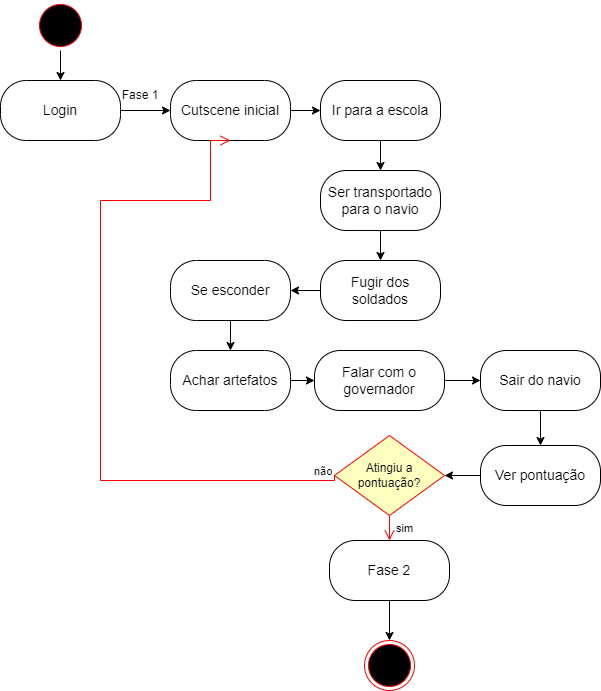

The diagram above was exported from draw.io. Its source (the exported page's mxGraphModel, read from the mxfile embedded in the PNG):
<mxGraphModel dx="847" dy="330" grid="1" gridSize="10" guides="1" tooltips="1" connect="1" arrows="1" fold="1" page="1" pageScale="1" pageWidth="827" pageHeight="1169" math="0" shadow="0">
  <root>
    <mxCell id="0" />
    <mxCell id="1" parent="0" />
    <mxCell id="y-_t62KKDWJrfbR_vjx8-29" style="edgeStyle=orthogonalEdgeStyle;rounded=0;orthogonalLoop=1;jettySize=auto;html=1;entryX=0;entryY=0.5;entryDx=0;entryDy=0;" parent="1" source="y-_t62KKDWJrfbR_vjx8-3" target="y-_t62KKDWJrfbR_vjx8-27" edge="1">
      <mxGeometry relative="1" as="geometry" />
    </mxCell>
    <mxCell id="y-_t62KKDWJrfbR_vjx8-3" value="&lt;span style=&quot;font-size: 14px;&quot;&gt;Cutscene inicial&lt;br&gt;&lt;/span&gt;" style="rounded=1;whiteSpace=wrap;html=1;arcSize=43;" parent="1" vertex="1">
      <mxGeometry x="270" y="190" width="120" height="60" as="geometry" />
    </mxCell>
    <mxCell id="y-_t62KKDWJrfbR_vjx8-54" style="edgeStyle=orthogonalEdgeStyle;rounded=0;orthogonalLoop=1;jettySize=auto;html=1;entryX=0.5;entryY=0;entryDx=0;entryDy=0;" parent="1" source="y-_t62KKDWJrfbR_vjx8-12" target="y-_t62KKDWJrfbR_vjx8-22" edge="1">
      <mxGeometry relative="1" as="geometry" />
    </mxCell>
    <mxCell id="y-_t62KKDWJrfbR_vjx8-12" value="" style="ellipse;html=1;shape=startState;fillColor=#000000;strokeColor=#ff0000;" parent="1" vertex="1">
      <mxGeometry x="135" y="110" width="50" height="50" as="geometry" />
    </mxCell>
    <mxCell id="y-_t62KKDWJrfbR_vjx8-53" style="edgeStyle=orthogonalEdgeStyle;rounded=0;orthogonalLoop=1;jettySize=auto;html=1;entryX=1;entryY=0.5;entryDx=0;entryDy=0;" parent="1" source="y-_t62KKDWJrfbR_vjx8-16" target="y-_t62KKDWJrfbR_vjx8-49" edge="1">
      <mxGeometry relative="1" as="geometry" />
    </mxCell>
    <mxCell id="y-_t62KKDWJrfbR_vjx8-16" value="&lt;font style=&quot;font-size: 14px;&quot;&gt;Ver pontuação&lt;/font&gt;" style="rounded=1;whiteSpace=wrap;html=1;arcSize=43;" parent="1" vertex="1">
      <mxGeometry x="580" y="555" width="120" height="60" as="geometry" />
    </mxCell>
    <mxCell id="y-_t62KKDWJrfbR_vjx8-55" style="edgeStyle=orthogonalEdgeStyle;rounded=0;orthogonalLoop=1;jettySize=auto;html=1;entryX=0.5;entryY=0;entryDx=0;entryDy=0;" parent="1" source="y-_t62KKDWJrfbR_vjx8-18" target="y-_t62KKDWJrfbR_vjx8-20" edge="1">
      <mxGeometry relative="1" as="geometry" />
    </mxCell>
    <mxCell id="y-_t62KKDWJrfbR_vjx8-18" value="&lt;span style=&quot;font-size: 14px;&quot;&gt;Fase 2&lt;/span&gt;" style="rounded=1;whiteSpace=wrap;html=1;arcSize=43;" parent="1" vertex="1">
      <mxGeometry x="429" y="650" width="120" height="60" as="geometry" />
    </mxCell>
    <mxCell id="y-_t62KKDWJrfbR_vjx8-20" value="" style="ellipse;html=1;shape=endState;fillColor=#000000;strokeColor=#ff0000;" parent="1" vertex="1">
      <mxGeometry x="464" y="750" width="50" height="50" as="geometry" />
    </mxCell>
    <mxCell id="y-_t62KKDWJrfbR_vjx8-28" style="edgeStyle=orthogonalEdgeStyle;rounded=0;orthogonalLoop=1;jettySize=auto;html=1;entryX=0;entryY=0.5;entryDx=0;entryDy=0;" parent="1" source="y-_t62KKDWJrfbR_vjx8-22" target="y-_t62KKDWJrfbR_vjx8-3" edge="1">
      <mxGeometry relative="1" as="geometry" />
    </mxCell>
    <mxCell id="y-_t62KKDWJrfbR_vjx8-22" value="&lt;font style=&quot;font-size: 14px;&quot;&gt;Login&lt;/font&gt;" style="rounded=1;whiteSpace=wrap;html=1;arcSize=43;" parent="1" vertex="1">
      <mxGeometry x="100" y="190" width="120" height="60" as="geometry" />
    </mxCell>
    <mxCell id="y-_t62KKDWJrfbR_vjx8-25" value="Fase 1" style="text;html=1;strokeColor=none;fillColor=none;align=center;verticalAlign=middle;whiteSpace=wrap;rounded=0;" parent="1" vertex="1">
      <mxGeometry x="210" y="190" width="60" height="30" as="geometry" />
    </mxCell>
    <mxCell id="y-_t62KKDWJrfbR_vjx8-31" style="edgeStyle=orthogonalEdgeStyle;rounded=0;orthogonalLoop=1;jettySize=auto;html=1;entryX=0.5;entryY=0;entryDx=0;entryDy=0;" parent="1" source="y-_t62KKDWJrfbR_vjx8-27" target="y-_t62KKDWJrfbR_vjx8-30" edge="1">
      <mxGeometry relative="1" as="geometry" />
    </mxCell>
    <mxCell id="y-_t62KKDWJrfbR_vjx8-27" value="&lt;span style=&quot;font-size: 14px;&quot;&gt;Ir para a escola&lt;br&gt;&lt;/span&gt;" style="rounded=1;whiteSpace=wrap;html=1;arcSize=43;" parent="1" vertex="1">
      <mxGeometry x="420" y="190" width="120" height="60" as="geometry" />
    </mxCell>
    <mxCell id="y-_t62KKDWJrfbR_vjx8-33" style="edgeStyle=orthogonalEdgeStyle;rounded=0;orthogonalLoop=1;jettySize=auto;html=1;entryX=0.5;entryY=0;entryDx=0;entryDy=0;" parent="1" source="y-_t62KKDWJrfbR_vjx8-30" target="y-_t62KKDWJrfbR_vjx8-32" edge="1">
      <mxGeometry relative="1" as="geometry" />
    </mxCell>
    <mxCell id="y-_t62KKDWJrfbR_vjx8-30" value="&lt;span style=&quot;font-size: 14px;&quot;&gt;Ser transportado para o navio&lt;br&gt;&lt;/span&gt;" style="rounded=1;whiteSpace=wrap;html=1;arcSize=43;" parent="1" vertex="1">
      <mxGeometry x="420" y="280" width="120" height="60" as="geometry" />
    </mxCell>
    <mxCell id="y-_t62KKDWJrfbR_vjx8-36" style="edgeStyle=orthogonalEdgeStyle;rounded=0;orthogonalLoop=1;jettySize=auto;html=1;entryX=1;entryY=0.5;entryDx=0;entryDy=0;" parent="1" source="y-_t62KKDWJrfbR_vjx8-32" edge="1" target="y-_t62KKDWJrfbR_vjx8-41">
      <mxGeometry relative="1" as="geometry">
        <mxPoint x="370" y="440" as="targetPoint" />
      </mxGeometry>
    </mxCell>
    <mxCell id="y-_t62KKDWJrfbR_vjx8-32" value="&lt;span style=&quot;font-size: 14px;&quot;&gt;Fugir dos soldados&lt;br&gt;&lt;/span&gt;" style="rounded=1;whiteSpace=wrap;html=1;arcSize=43;" parent="1" vertex="1">
      <mxGeometry x="420" y="370" width="120" height="60" as="geometry" />
    </mxCell>
    <mxCell id="7xLXx36GNb40xmTix0X8-2" style="edgeStyle=orthogonalEdgeStyle;rounded=0;orthogonalLoop=1;jettySize=auto;html=1;exitX=1;exitY=0.5;exitDx=0;exitDy=0;entryX=0;entryY=0.5;entryDx=0;entryDy=0;" parent="1" source="y-_t62KKDWJrfbR_vjx8-39" edge="1" target="y-_t62KKDWJrfbR_vjx8-44">
      <mxGeometry relative="1" as="geometry">
        <mxPoint x="410" y="555" as="targetPoint" />
      </mxGeometry>
    </mxCell>
    <mxCell id="y-_t62KKDWJrfbR_vjx8-39" value="&lt;span style=&quot;font-size: 14px;&quot;&gt;Achar artefatos&lt;br&gt;&lt;/span&gt;" style="rounded=1;whiteSpace=wrap;html=1;arcSize=43;" parent="1" vertex="1">
      <mxGeometry x="270" y="460" width="120" height="60" as="geometry" />
    </mxCell>
    <mxCell id="7xLXx36GNb40xmTix0X8-1" style="edgeStyle=orthogonalEdgeStyle;rounded=0;orthogonalLoop=1;jettySize=auto;html=1;exitX=0.5;exitY=1;exitDx=0;exitDy=0;entryX=0.5;entryY=0;entryDx=0;entryDy=0;" parent="1" source="y-_t62KKDWJrfbR_vjx8-41" target="y-_t62KKDWJrfbR_vjx8-39" edge="1">
      <mxGeometry relative="1" as="geometry" />
    </mxCell>
    <mxCell id="y-_t62KKDWJrfbR_vjx8-41" value="&lt;span style=&quot;font-size: 14px;&quot;&gt;Se esconder&lt;br&gt;&lt;/span&gt;" style="rounded=1;whiteSpace=wrap;html=1;arcSize=43;" parent="1" vertex="1">
      <mxGeometry x="270" y="370" width="120" height="60" as="geometry" />
    </mxCell>
    <mxCell id="y-_t62KKDWJrfbR_vjx8-47" style="edgeStyle=orthogonalEdgeStyle;rounded=0;orthogonalLoop=1;jettySize=auto;html=1;entryX=0;entryY=0.5;entryDx=0;entryDy=0;" parent="1" source="y-_t62KKDWJrfbR_vjx8-44" target="y-_t62KKDWJrfbR_vjx8-46" edge="1">
      <mxGeometry relative="1" as="geometry" />
    </mxCell>
    <mxCell id="y-_t62KKDWJrfbR_vjx8-44" value="&lt;span style=&quot;font-size: 14px;&quot;&gt;Falar com o governador&lt;br&gt;&lt;/span&gt;" style="rounded=1;whiteSpace=wrap;html=1;arcSize=43;" parent="1" vertex="1">
      <mxGeometry x="414" y="460" width="130" height="60" as="geometry" />
    </mxCell>
    <mxCell id="y-_t62KKDWJrfbR_vjx8-48" style="edgeStyle=orthogonalEdgeStyle;rounded=0;orthogonalLoop=1;jettySize=auto;html=1;entryX=0.5;entryY=0;entryDx=0;entryDy=0;" parent="1" source="y-_t62KKDWJrfbR_vjx8-46" target="y-_t62KKDWJrfbR_vjx8-16" edge="1">
      <mxGeometry relative="1" as="geometry" />
    </mxCell>
    <mxCell id="y-_t62KKDWJrfbR_vjx8-46" value="&lt;span style=&quot;font-size: 14px;&quot;&gt;Sair do navio&lt;br&gt;&lt;/span&gt;" style="rounded=1;whiteSpace=wrap;html=1;arcSize=43;" parent="1" vertex="1">
      <mxGeometry x="580" y="460" width="120" height="60" as="geometry" />
    </mxCell>
    <mxCell id="y-_t62KKDWJrfbR_vjx8-49" value="Atingiu a pontuação?" style="rhombus;whiteSpace=wrap;html=1;fontColor=#000000;fillColor=#ffffc0;strokeColor=#ff0000;" parent="1" vertex="1">
      <mxGeometry x="434" y="545" width="110" height="80" as="geometry" />
    </mxCell>
    <mxCell id="y-_t62KKDWJrfbR_vjx8-51" value="sim" style="edgeStyle=orthogonalEdgeStyle;html=1;align=left;verticalAlign=top;endArrow=open;endSize=8;strokeColor=#ff0000;rounded=0;entryX=0.5;entryY=0;entryDx=0;entryDy=0;" parent="1" source="y-_t62KKDWJrfbR_vjx8-49" target="y-_t62KKDWJrfbR_vjx8-18" edge="1">
      <mxGeometry x="-1" y="5" relative="1" as="geometry">
        <mxPoint x="485" y="760" as="targetPoint" />
        <Array as="points" />
        <mxPoint as="offset" />
      </mxGeometry>
    </mxCell>
    <mxCell id="y-_t62KKDWJrfbR_vjx8-52" value="não" style="edgeStyle=orthogonalEdgeStyle;html=1;align=left;verticalAlign=bottom;endArrow=open;endSize=8;strokeColor=#ff0000;rounded=0;exitX=0;exitY=0.5;exitDx=0;exitDy=0;entryX=0.5;entryY=1;entryDx=0;entryDy=0;" parent="1" source="y-_t62KKDWJrfbR_vjx8-49" target="y-_t62KKDWJrfbR_vjx8-3" edge="1">
      <mxGeometry x="-0.9231" relative="1" as="geometry">
        <mxPoint x="310" y="270" as="targetPoint" />
        <mxPoint x="470" y="650" as="sourcePoint" />
        <Array as="points">
          <mxPoint x="434" y="590" />
          <mxPoint x="200" y="590" />
          <mxPoint x="200" y="310" />
          <mxPoint x="310" y="310" />
          <mxPoint x="310" y="250" />
        </Array>
        <mxPoint as="offset" />
      </mxGeometry>
    </mxCell>
  </root>
</mxGraphModel>